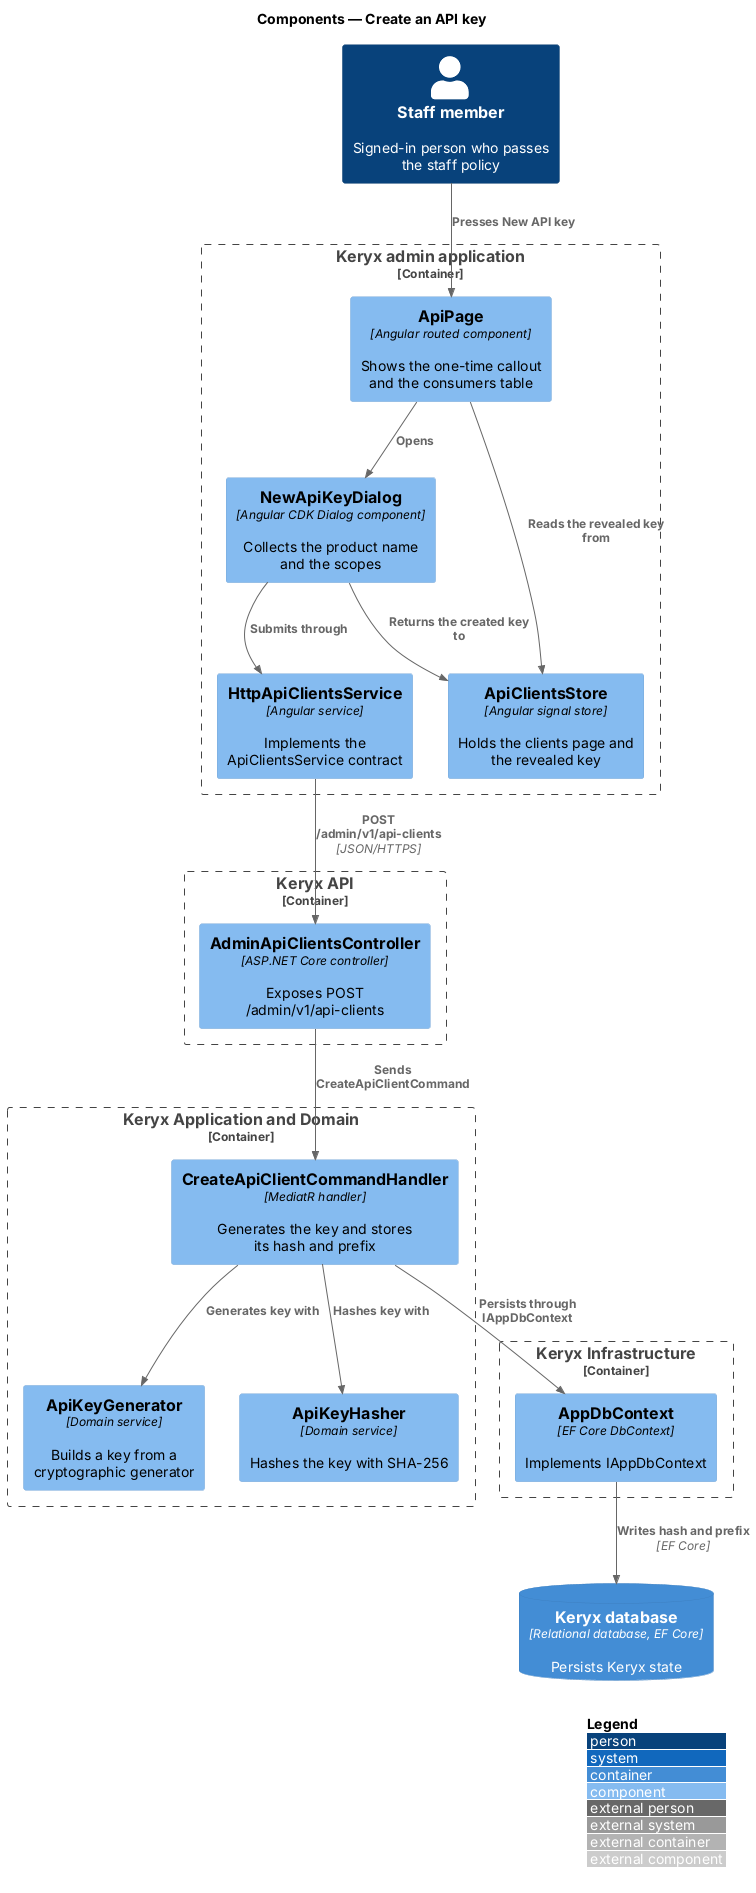

The diagram above was rendered by PlantUML. Its source (embedded in the PNG):
@startuml
!include <C4/C4_Component>
LAYOUT_WITH_LEGEND()
title Components — Create an API key

Person(staff, "Staff member", "Signed-in person who passes the staff policy")
Container_Boundary(admin_b, "Keryx admin application") {
  Component(page, "ApiPage", "Angular routed component", "Shows the one-time callout and the consumers table")
  Component(dlg, "NewApiKeyDialog", "Angular CDK Dialog component", "Collects the product name and the scopes")
  Component(store, "ApiClientsStore", "Angular signal store", "Holds the clients page and the revealed key")
  Component(svc, "HttpApiClientsService", "Angular service", "Implements the ApiClientsService contract")
}
Container_Boundary(api_b, "Keryx API") {
  Component(ctrl, "AdminApiClientsController", "ASP.NET Core controller", "Exposes POST /admin/v1/api-clients")
}
Container_Boundary(app_b, "Keryx Application and Domain") {
  Component(h, "CreateApiClientCommandHandler", "MediatR handler", "Generates the key and stores its hash and prefix")
  Component(gen, "ApiKeyGenerator", "Domain service", "Builds a key from a cryptographic generator")
  Component(hash, "ApiKeyHasher", "Domain service", "Hashes the key with SHA-256")
}
Container_Boundary(inf_b, "Keryx Infrastructure") {
  Component(ctx, "AppDbContext", "EF Core DbContext", "Implements IAppDbContext")
}
ContainerDb(db, "Keryx database", "Relational database, EF Core", "Persists Keryx state")

Rel(staff, page, "Presses New API key")
Rel(page, dlg, "Opens")
Rel(dlg, svc, "Submits through")
Rel(dlg, store, "Returns the created key to")
Rel(page, store, "Reads the revealed key from")
Rel(svc, ctrl, "POST /admin/v1/api-clients", "JSON/HTTPS")
Rel(ctrl, h, "Sends CreateApiClientCommand")
Rel(h, gen, "Generates key with")
Rel(h, hash, "Hashes key with")
Rel(h, ctx, "Persists through IAppDbContext")
Rel(ctx, db, "Writes hash and prefix", "EF Core")
@enduml